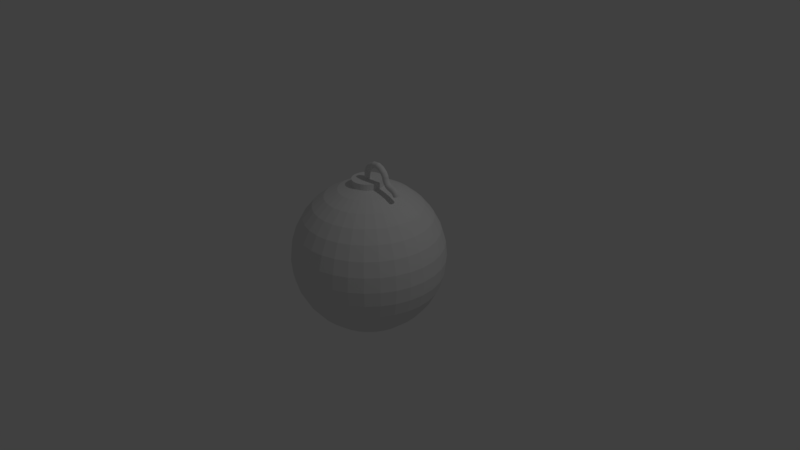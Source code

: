 # Source: bomba.blend  (saved by Blender 2.79.0; exported with 4.5.12 LTS)
import bpy
from mathutils import Matrix  # noqa: F401  (used for matrix-valued properties, if any)

bpy.ops.wm.read_factory_settings(use_empty=True)
scene = bpy.context.scene
scene.name = 'Scene'

# ---- collections
col_collection_1 = bpy.data.collections.new('Collection 1'); scene.collection.children.link(col_collection_1)

# ---- world
world_world = bpy.data.worlds.new('World'); scene.world = world_world
world_world.color = (0.05088, 0.05088, 0.05088)
world_world.use_sun_shadow = False
world_world.sun_shadow_jitter_overblur = 0.0
world_world.cycles.sampling_method = 'MANUAL'

# ---- cameras
cam_camera = bpy.data.cameras.new('Camera')
cam_camera.clip_end = 100.0
cam_camera.lens = 35.0
cam_camera.sensor_width = 32.0
cam_camera.sensor_height = 18.0
cam_camera.ortho_scale = 7.314
cam_camera.dof.focus_distance = 0.0
cam_camera.dof.aperture_fstop = 128.0

# ---- lights
light_lamp = bpy.data.lights.new('Lamp', 'POINT')
light_lamp.transmission_factor = 0.0
light_lamp.cutoff_distance = 30.0
light_lamp.energy = 100.0
light_lamp.shadow_buffer_clip_start = 1.001
light_lamp.shadow_soft_size = 0.1
light_lamp.shadow_maximum_resolution = 0.006
light_lamp.use_absolute_resolution = True

# ---- meshes
me_cylinder_001 = bpy.data.meshes.new('Cylinder.001')
me_cylinder_001.from_pydata([(0.0, 0.15, -0.79), (-3.584e-07, 0.15, 0.79), (0.02926, 0.1471, -0.79), (0.02775, 0.1471, 0.7875), (0.0574, 0.1386, -0.79), (0.05444, 0.1386, 0.7851), (0.08334, 0.1247, -0.79), (0.07903, 0.1247, 0.7829), (0.1061, 0.1061, -0.79), (0.1006, 0.1061, 0.781), (0.1247, 0.08334, -0.79), (0.1183, 0.08334, 0.7794), (0.1386, 0.0574, -0.79), (0.1314, 0.0574, 0.7782), (0.1471, 0.02926, -0.79), (0.1395, 0.02926, 0.7775), (0.15, 1.132e-08, -0.79), (0.1423, 1.764e-08, 0.7772), (0.1471, -0.02926, -0.79), (0.1395, -0.02926, 0.7775), (0.1386, -0.0574, -0.79), (0.1314, -0.0574, 0.7782), (0.1247, -0.08334, -0.79), (0.1183, -0.08334, 0.7794), (0.1061, -0.1061, -0.79), (0.1006, -0.1061, 0.781), (0.08334, -0.1247, -0.79), (0.07903, -0.1247, 0.7829), (0.0574, -0.1386, -0.79), (0.05444, -0.1386, 0.7851), (0.02926, -0.1471, -0.79), (0.02775, -0.1471, 0.7875), (-4.888e-08, -0.15, -0.79), (-3.918e-07, -0.15, 0.79), (-0.02926, -0.1471, -0.79), (-0.02775, -0.1471, 0.7925), (-0.0574, -0.1386, -0.79), (-0.05444, -0.1386, 0.7949), (-0.08334, -0.1247, -0.79), (-0.07903, -0.1247, 0.7971), (-0.1061, -0.1061, -0.79), (-0.1006, -0.1061, 0.799), (-0.1247, -0.08334, -0.79), (-0.1183, -0.08334, 0.8006), (-0.1386, -0.0574, -0.79), (-0.1314, -0.0574, 0.8018), (-0.1471, -0.02926, -0.79), (-0.1395, -0.02926, 0.8025), (-0.15, 1.448e-07, -0.79), (-0.1423, 1.385e-07, 0.8028), (-0.1471, 0.02926, -0.79), (-0.1395, 0.02926, 0.8025), (-0.1386, 0.0574, -0.79), (-0.1314, 0.0574, 0.8018), (-0.1247, 0.08334, -0.79), (-0.1183, 0.08334, 0.8006), (-0.1061, 0.1061, -0.79), (-0.1006, 0.1061, 0.799), (-0.08334, 0.1247, -0.79), (-0.07903, 0.1247, 0.7971), (-0.0574, 0.1386, -0.79), (-0.05444, 0.1386, 0.7949), (-0.02926, 0.1471, -0.79), (-0.02775, 0.1471, 0.7925), (0.07529, 0.1471, 0.827), (0.05206, 0.15, 0.8317), (0.09763, 0.1386, 0.8224), (0.1182, 0.1247, 0.8181), (0.1363, 0.1061, 0.8144), (0.1511, 0.08334, 0.8114), (0.1621, 0.0574, 0.8091), (0.1689, 0.02926, 0.8077), (0.1711, 2.423e-08, 0.8073), (0.1689, -0.02926, 0.8077), (0.1621, -0.0574, 0.8091), (0.1511, -0.08334, 0.8114), (0.1363, -0.1061, 0.8144), (0.1182, -0.1247, 0.8181), (0.09763, -0.1386, 0.8224), (0.07529, -0.1471, 0.827), (0.05206, -0.15, 0.8317), (0.02882, -0.1471, 0.8365), (0.006485, -0.1386, 0.8411), (-0.0141, -0.1247, 0.8453), (-0.03215, -0.1061, 0.849), (-0.04696, -0.08334, 0.8521), (-0.05796, -0.0574, 0.8543), (-0.06474, -0.02926, 0.8557), (-0.06703, 1.335e-07, 0.8562), (-0.06474, 0.02926, 0.8557), (-0.05796, 0.0574, 0.8543), (-0.04696, 0.08334, 0.8521), (-0.03215, 0.1061, 0.849), (-0.0141, 0.1247, 0.8453), (0.006485, 0.1386, 0.8411), (0.02882, 0.1471, 0.8365), (0.2056, 0.1471, 0.8737), (0.1918, 0.15, 0.8806), (0.2188, 0.1386, 0.8671), (0.2311, 0.1247, 0.8609), (0.2418, 0.1061, 0.8556), (0.2506, 0.08334, 0.8512), (0.2571, 0.0574, 0.8479), (0.2611, 0.02926, 0.8459), (0.2625, 2.98e-08, 0.8452), (0.2611, -0.02926, 0.8459), (0.2571, -0.0574, 0.8479), (0.2506, -0.08334, 0.8512), (0.2418, -0.1061, 0.8556), (0.2311, -0.1247, 0.8609), (0.2188, -0.1386, 0.8671), (0.2056, -0.1471, 0.8737), (0.1918, -0.15, 0.8806), (0.178, -0.1471, 0.8876), (0.1647, -0.1386, 0.8942), (0.1525, -0.1247, 0.9004), (0.1418, -0.1061, 0.9057), (0.133, -0.08334, 0.9101), (0.1265, -0.0574, 0.9134), (0.1224, -0.02926, 0.9154), (0.1211, 1.282e-07, 0.9161), (0.1224, 0.02926, 0.9154), (0.1265, 0.0574, 0.9134), (0.133, 0.08334, 0.9101), (0.1418, 0.1061, 0.9057), (0.1525, 0.1247, 0.9004), (0.1647, 0.1386, 0.8942), (0.178, 0.1471, 0.8876), (0.4499, 0.1471, 0.9094), (0.4467, 0.15, 0.9172), (0.453, 0.1386, 0.9019), (0.4559, 0.1247, 0.895), (0.4584, 0.1061, 0.8889), (0.4604, 0.08334, 0.8839), (0.462, 0.0574, 0.8802), (0.4629, 0.02926, 0.878), (0.4632, 3.227e-08, 0.8772), (0.4629, -0.02926, 0.878), (0.462, -0.0574, 0.8802), (0.4604, -0.08334, 0.8839), (0.4584, -0.1061, 0.8889), (0.4559, -0.1247, 0.895), (0.453, -0.1386, 0.9019), (0.4499, -0.1471, 0.9094), (0.4467, -0.15, 0.9172), (0.4435, -0.1471, 0.925), (0.4404, -0.1386, 0.9325), (0.4376, -0.1247, 0.9394), (0.4351, -0.1061, 0.9454), (0.433, -0.08334, 0.9504), (0.4315, -0.0574, 0.9541), (0.4306, -0.02926, 0.9564), (0.4303, 1.262e-07, 0.9572), (0.4306, 0.02926, 0.9564), (0.4315, 0.0574, 0.9541), (0.433, 0.08334, 0.9504), (0.4351, 0.1061, 0.9454), (0.4376, 0.1247, 0.9394), (0.4404, 0.1386, 0.9325), (0.4435, 0.1471, 0.925), (0.6836, 0.1471, 0.9171), (0.6933, 0.15, 0.9245), (0.6744, 0.1386, 0.91), (0.6658, 0.1247, 0.9034), (0.6584, 0.1061, 0.8976), (0.6522, 0.08334, 0.8929), (0.6477, 0.0574, 0.8894), (0.6448, 0.02926, 0.8872), (0.6439, 3.128e-08, 0.8865), (0.6448, -0.02926, 0.8872), (0.6477, -0.0574, 0.8894), (0.6522, -0.08334, 0.8929), (0.6584, -0.1061, 0.8976), (0.6658, -0.1247, 0.9034), (0.6744, -0.1386, 0.91), (0.6836, -0.1471, 0.9171), (0.6933, -0.15, 0.9245), (0.7029, -0.1471, 0.9319), (0.7122, -0.1386, 0.939), (0.7207, -0.1247, 0.9456), (0.7282, -0.1061, 0.9513), (0.7343, -0.08334, 0.9561), (0.7389, -0.0574, 0.9596), (0.7417, -0.02926, 0.9617), (0.7427, 1.272e-07, 0.9625), (0.7417, 0.02926, 0.9617), (0.7389, 0.0574, 0.9596), (0.7343, 0.08334, 0.9561), (0.7282, 0.1061, 0.9513), (0.7207, 0.1247, 0.9456), (0.7122, 0.1386, 0.939), (0.7029, 0.1471, 0.9319), (0.8751, 0.1471, 0.8996), (0.8934, 0.15, 0.9058), (0.8576, 0.1386, 0.8938), (0.8414, 0.1247, 0.8883), (0.8272, 0.1061, 0.8836), (0.8155, 0.08334, 0.8797), (0.8069, 0.0574, 0.8768), (0.8015, 0.02926, 0.875), (0.7997, 2.793e-08, 0.8744), (0.8015, -0.02926, 0.875), (0.8069, -0.0574, 0.8768), (0.8155, -0.08334, 0.8797), (0.8272, -0.1061, 0.8836), (0.8414, -0.1247, 0.8883), (0.8576, -0.1386, 0.8938), (0.8751, -0.1471, 0.8996), (0.8934, -0.15, 0.9058), (0.9117, -0.1471, 0.9119), (0.9293, -0.1386, 0.9178), (0.9455, -0.1247, 0.9232), (0.9597, -0.1061, 0.928), (0.9713, -0.08334, 0.9319), (0.98, -0.0574, 0.9348), (0.9853, -0.02926, 0.9366), (0.9871, 1.303e-07, 0.9372), (0.9853, 0.02926, 0.9366), (0.98, 0.0574, 0.9348), (0.9713, 0.08334, 0.9319), (0.9597, 0.1061, 0.928), (0.9455, 0.1247, 0.9232), (0.9293, 0.1386, 0.9178), (0.9117, 0.1471, 0.9119), (1.063, 0.1471, 0.86), (1.088, 0.15, 0.8641), (1.039, 0.1386, 0.856), (1.017, 0.1247, 0.8524), (0.9976, 0.1061, 0.8492), (0.9817, 0.08334, 0.8465), (0.9699, 0.0574, 0.8446), (0.9626, 0.02926, 0.8434), (0.9602, 2.301e-08, 0.843), (0.9626, -0.02926, 0.8434), (0.9699, -0.0574, 0.8446), (0.9817, -0.08334, 0.8465), (0.9976, -0.1061, 0.8492), (1.017, -0.1247, 0.8524), (1.039, -0.1386, 0.856), (1.063, -0.1471, 0.86), (1.088, -0.15, 0.8641), (1.113, -0.1471, 0.8682), (1.137, -0.1386, 0.8722), (1.159, -0.1247, 0.8758), (1.178, -0.1061, 0.879), (1.194, -0.08334, 0.8816), (1.206, -0.0574, 0.8836), (1.213, -0.02926, 0.8848), (1.216, 1.356e-07, 0.8852), (1.213, 0.02926, 0.8848), (1.206, 0.0574, 0.8836), (1.194, 0.08334, 0.8816), (1.178, 0.1061, 0.879), (1.159, 0.1247, 0.8758), (1.137, 0.1386, 0.8722), (1.113, 0.1471, 0.8682), (1.15, 0.1471, 0.8227), (1.179, 0.15, 0.8246), (1.123, 0.1386, 0.8208), (1.098, 0.1247, 0.8192), (1.076, 0.1061, 0.8177), (1.058, 0.08334, 0.8165), (1.044, 0.0574, 0.8156), (1.036, 0.02926, 0.815), (1.033, 1.745e-08, 0.8148), (1.036, -0.02926, 0.815), (1.044, -0.0574, 0.8156), (1.058, -0.08334, 0.8165), (1.076, -0.1061, 0.8177), (1.098, -0.1247, 0.8192), (1.123, -0.1386, 0.8208), (1.15, -0.1471, 0.8227), (1.179, -0.15, 0.8246), (1.207, -0.1471, 0.8265), (1.234, -0.1386, 0.8283), (1.26, -0.1247, 0.83), (1.282, -0.1061, 0.8315), (1.3, -0.08334, 0.8327), (1.313, -0.0574, 0.8336), (1.321, -0.02926, 0.8342), (1.324, 1.413e-07, 0.8344), (1.321, 0.02926, 0.8342), (1.313, 0.0574, 0.8336), (1.3, 0.08334, 0.8327), (1.282, 0.1061, 0.8315), (1.26, 0.1247, 0.83), (1.234, 0.1386, 0.8283), (1.207, 0.1471, 0.8265), (1.186, 0.1471, 0.7848), (1.213, 0.15, 0.7881), (1.161, 0.1386, 0.7816), (1.137, 0.1247, 0.7787), (1.117, 0.1061, 0.7761), (1.1, 0.08334, 0.774), (1.087, 0.0574, 0.7724), (1.079, 0.02926, 0.7715), (1.077, 2.132e-08, 0.7712), (1.079, -0.02926, 0.7715), (1.087, -0.0574, 0.7724), (1.1, -0.08334, 0.774), (1.117, -0.1061, 0.7761), (1.137, -0.1247, 0.7787), (1.161, -0.1386, 0.7816), (1.186, -0.1471, 0.7848), (1.213, -0.15, 0.7881), (1.239, -0.1471, 0.7914), (1.265, -0.1386, 0.7946), (1.288, -0.1247, 0.7975), (1.309, -0.1061, 0.8001), (1.326, -0.08334, 0.8022), (1.338, -0.0574, 0.8038), (1.346, -0.02926, 0.8048), (1.349, 1.38e-07, 0.8051), (1.346, 0.02926, 0.8048), (1.338, 0.0574, 0.8038), (1.326, 0.08334, 0.8022), (1.309, 0.1061, 0.8001), (1.288, 0.1247, 0.7975), (1.265, 0.1386, 0.7946), (1.239, 0.1471, 0.7914), (1.246, 0.1471, 0.7505), (1.27, 0.15, 0.7551), (1.224, 0.1386, 0.746), (1.203, 0.1247, 0.7419), (1.184, 0.1061, 0.7383), (1.169, 0.08334, 0.7354), (1.158, 0.0574, 0.7332), (1.151, 0.02926, 0.7318), (1.149, 2.473e-08, 0.7314), (1.151, -0.02926, 0.7318), (1.158, -0.0574, 0.7332), (1.169, -0.08334, 0.7354), (1.184, -0.1061, 0.7383), (1.203, -0.1247, 0.7419), (1.224, -0.1386, 0.746), (1.246, -0.1471, 0.7505), (1.27, -0.15, 0.7551), (1.294, -0.1471, 0.7597), (1.316, -0.1386, 0.7642), (1.337, -0.1247, 0.7683), (1.356, -0.1061, 0.7719), (1.371, -0.08334, 0.7748), (1.382, -0.0574, 0.777), (1.389, -0.02926, 0.7784), (1.391, 1.348e-07, 0.7788), (1.389, 0.02926, 0.7784), (1.382, 0.0574, 0.777), (1.371, 0.08334, 0.7748), (1.356, 0.1061, 0.7719), (1.337, 0.1247, 0.7683), (1.316, 0.1386, 0.7642), (1.294, 0.1471, 0.7597), (1.325, 0.1471, 0.7222), (1.343, 0.15, 0.7282), (1.307, 0.1386, 0.7164), (1.29, 0.1247, 0.7111), (1.275, 0.1061, 0.7064), (1.263, 0.08334, 0.7026), (1.254, 0.0574, 0.6997), (1.249, 0.02926, 0.698), (1.247, 2.853e-08, 0.6974), (1.249, -0.02926, 0.698), (1.254, -0.0574, 0.6997), (1.263, -0.08334, 0.7026), (1.275, -0.1061, 0.7064), (1.29, -0.1247, 0.7111), (1.307, -0.1386, 0.7164), (1.325, -0.1471, 0.7222), (1.343, -0.15, 0.7282), (1.362, -0.1471, 0.7342), (1.38, -0.1386, 0.74), (1.397, -0.1247, 0.7453), (1.412, -0.1061, 0.75), (1.423, -0.08334, 0.7538), (1.432, -0.0574, 0.7567), (1.438, -0.02926, 0.7584), (1.44, 1.315e-07, 0.759), (1.438, 0.02926, 0.7584), (1.432, 0.0574, 0.7567), (1.423, 0.08334, 0.7538), (1.412, 0.1061, 0.75), (1.397, 0.1247, 0.7453), (1.38, 0.1386, 0.74), (1.362, 0.1471, 0.7342), (1.423, 0.1471, 0.7007), (1.433, 0.15, 0.708), (1.412, 0.1386, 0.6937), (1.402, 0.1247, 0.6873), (1.394, 0.1061, 0.6816), (1.387, 0.08334, 0.677), (1.382, 0.0574, 0.6735), (1.379, 0.02926, 0.6714), (1.377, 3.184e-08, 0.6707), (1.379, -0.02926, 0.6714), (1.382, -0.0574, 0.6735), (1.387, -0.08334, 0.677), (1.394, -0.1061, 0.6816), (1.402, -0.1247, 0.6873), (1.412, -0.1386, 0.6937), (1.423, -0.1471, 0.7007), (1.433, -0.15, 0.708), (1.444, -0.1471, 0.7153), (1.455, -0.1386, 0.7223), (1.465, -0.1247, 0.7287), (1.473, -0.1061, 0.7344), (1.48, -0.08334, 0.739), (1.485, -0.0574, 0.7425), (1.488, -0.02926, 0.7446), (1.489, 1.284e-07, 0.7453), (1.488, 0.02926, 0.7446), (1.485, 0.0574, 0.7425), (1.48, 0.08334, 0.739), (1.473, 0.1061, 0.7344), (1.465, 0.1247, 0.7287), (1.455, 0.1386, 0.7223), (1.444, 0.1471, 0.7153), (1.575, 0.1471, 0.6843), (1.583, 0.15, 0.6919), (1.569, 0.1386, 0.677), (1.562, 0.1247, 0.6702), (1.556, 0.1061, 0.6643), (1.552, 0.08334, 0.6595), (1.548, 0.0574, 0.6559), (1.546, 0.02926, 0.6537), (1.545, 3.248e-08, 0.6529), (1.546, -0.02926, 0.6537), (1.548, -0.0574, 0.6559), (1.552, -0.08334, 0.6595), (1.556, -0.1061, 0.6643), (1.562, -0.1247, 0.6702), (1.569, -0.1386, 0.677), (1.575, -0.1471, 0.6843), (1.583, -0.15, 0.6919), (1.59, -0.1471, 0.6995), (1.597, -0.1386, 0.7068), (1.603, -0.1247, 0.7135), (1.609, -0.1061, 0.7194), (1.614, -0.08334, 0.7243), (1.617, -0.0574, 0.7279), (1.619, -0.02926, 0.7301), (1.62, 1.274e-07, 0.7308), (1.619, 0.02926, 0.7301), (1.617, 0.0574, 0.7279), (1.614, 0.08334, 0.7243), (1.609, 0.1061, 0.7194), (1.603, 0.1247, 0.7135), (1.597, 0.1386, 0.7068), (1.59, 0.1471, 0.6995), (1.702, 0.1471, 0.6762), (1.719, 0.15, 0.6825), (1.685, 0.1386, 0.67), (1.67, 0.1247, 0.6644), (1.657, 0.1061, 0.6595), (1.646, 0.08334, 0.6554), (1.638, 0.0574, 0.6524), (1.633, 0.02926, 0.6506), (1.631, 2.931e-08, 0.6499), (1.633, -0.02926, 0.6506), (1.638, -0.0574, 0.6524), (1.646, -0.08334, 0.6554), (1.657, -0.1061, 0.6595), (1.67, -0.1247, 0.6644), (1.685, -0.1386, 0.67), (1.702, -0.1471, 0.6762), (1.719, -0.15, 0.6825), (1.736, -0.1471, 0.6889), (1.753, -0.1386, 0.695), (1.768, -0.1247, 0.7006), (1.781, -0.1061, 0.7055), (1.792, -0.08334, 0.7096), (1.8, -0.0574, 0.7126), (1.805, -0.02926, 0.7145), (1.807, 1.306e-07, 0.7151), (1.805, 0.02926, 0.7145), (1.8, 0.0574, 0.7126), (1.792, 0.08334, 0.7096), (1.781, 0.1061, 0.7055), (1.768, 0.1247, 0.7006), (1.753, 0.1386, 0.695), (1.736, 0.1471, 0.6889), (1.811, 0.1471, 0.6553), (1.835, 0.15, 0.66), (1.789, 0.1386, 0.6509), (1.768, 0.1247, 0.6467), (1.75, 0.1061, 0.6431), (1.735, 0.08334, 0.6402), (1.723, 0.0574, 0.638), (1.716, 0.02926, 0.6366), (1.714, 2.541e-08, 0.6362), (1.716, -0.02926, 0.6366), (1.723, -0.0574, 0.638), (1.735, -0.08334, 0.6402), (1.75, -0.1061, 0.6431), (1.768, -0.1247, 0.6467), (1.789, -0.1386, 0.6509), (1.811, -0.1471, 0.6553), (1.835, -0.15, 0.66), (1.859, -0.1471, 0.6646), (1.881, -0.1386, 0.6691), (1.902, -0.1247, 0.6732), (1.921, -0.1061, 0.6768), (1.936, -0.08334, 0.6798), (1.947, -0.0574, 0.682), (1.954, -0.02926, 0.6833), (1.956, 1.354e-07, 0.6838), (1.954, 0.02926, 0.6833), (1.947, 0.0574, 0.682), (1.936, 0.08334, 0.6798), (1.921, 0.1061, 0.6768), (1.902, 0.1247, 0.6732), (1.881, 0.1386, 0.6691), (1.859, 0.1471, 0.6646), (1.859, 0.1471, 0.6381), (1.886, 0.15, 0.6414), (1.834, 0.1386, 0.6349), (1.81, 0.1247, 0.6319), (1.79, 0.1061, 0.6293), (1.773, 0.08334, 0.6272), (1.76, 0.0574, 0.6256), (1.753, 0.02926, 0.6246), (1.75, 2.196e-08, 0.6243), (1.753, -0.02926, 0.6246), (1.76, -0.0574, 0.6256), (1.773, -0.08334, 0.6272), (1.79, -0.1061, 0.6293), (1.81, -0.1247, 0.6319), (1.834, -0.1386, 0.6349), (1.859, -0.1471, 0.6381), (1.886, -0.15, 0.6414), (1.912, -0.1471, 0.6447), (1.938, -0.1386, 0.648), (1.961, -0.1247, 0.6509), (1.982, -0.1061, 0.6535), (1.999, -0.08334, 0.6556), (2.011, -0.0574, 0.6572), (2.019, -0.02926, 0.6582), (2.022, 1.385e-07, 0.6585), (2.019, 0.02926, 0.6582), (2.011, 0.0574, 0.6572), (1.999, 0.08334, 0.6556), (1.982, 0.1061, 0.6535), (1.961, 0.1247, 0.6509), (1.938, 0.1386, 0.648), (1.912, 0.1471, 0.6447), (1.89, 0.1471, 0.6211), (1.919, 0.15, 0.6227), (1.862, 0.1386, 0.6196), (1.837, 0.1247, 0.6183), (1.815, 0.1061, 0.6171), (1.796, 0.08334, 0.6161), (1.783, 0.0574, 0.6154), (1.774, 0.02926, 0.6149), (1.772, 1.78e-08, 0.6148), (1.774, -0.02926, 0.6149), (1.783, -0.0574, 0.6154), (1.796, -0.08334, 0.6161), (1.815, -0.1061, 0.6171), (1.837, -0.1247, 0.6183), (1.862, -0.1386, 0.6196), (1.89, -0.1471, 0.6211), (1.919, -0.15, 0.6227), (1.947, -0.1471, 0.6242), (1.975, -0.1386, 0.6257), (2.0, -0.1247, 0.6271), (2.023, -0.1061, 0.6283), (2.041, -0.08334, 0.6293), (2.055, -0.0574, 0.63), (2.063, -0.02926, 0.6304), (2.066, 1.435e-07, 0.6306), (2.063, 0.02926, 0.6304), (2.055, 0.0574, 0.63), (2.041, 0.08334, 0.6293), (2.023, 0.1061, 0.6283), (2.0, 0.1247, 0.6271), (1.975, 0.1386, 0.6257), (1.947, 0.1471, 0.6242)], [], [(0, 1, 3, 2), (2, 3, 5, 4), (4, 5, 7, 6), (6, 7, 9, 8), (8, 9, 11, 10), (10, 11, 13, 12), (12, 13, 15, 14), (14, 15, 17, 16), (16, 17, 19, 18), (18, 19, 21, 20), (20, 21, 23, 22), (22, 23, 25, 24), (24, 25, 27, 26), (26, 27, 29, 28), (28, 29, 31, 30), (30, 31, 33, 32), (32, 33, 35, 34), (34, 35, 37, 36), (36, 37, 39, 38), (38, 39, 41, 40), (40, 41, 43, 42), (42, 43, 45, 44), (44, 45, 47, 46), (46, 47, 49, 48), (48, 49, 51, 50), (50, 51, 53, 52), (52, 53, 55, 54), (54, 55, 57, 56), (56, 57, 59, 58), (58, 59, 61, 60), (55, 53, 90, 91), (60, 61, 63, 62), (62, 63, 1, 0), (0, 2, 4, 6, 8, 10, 12, 14, 16, 18, 20, 22, 24, 26, 28, 30, 32, 34, 36, 38, 40, 42, 44, 46, 48, 50, 52, 54, 56, 58, 60, 62), (76, 75, 107, 108), (11, 9, 68, 69), (29, 27, 77, 78), (47, 45, 86, 87), (3, 1, 65, 64), (1, 63, 95, 65), (21, 19, 73, 74), (39, 37, 82, 83), (57, 55, 91, 92), (13, 11, 69, 70), (31, 29, 78, 79), (49, 47, 87, 88), (5, 3, 64, 66), (23, 21, 74, 75), (41, 39, 83, 84), (59, 57, 92, 93), (15, 13, 70, 71), (33, 31, 79, 80), (51, 49, 88, 89), (7, 5, 66, 67), (25, 23, 75, 76), (43, 41, 84, 85), (61, 59, 93, 94), (17, 15, 71, 72), (35, 33, 80, 81), (53, 51, 89, 90), (9, 7, 67, 68), (27, 25, 76, 77), (45, 43, 85, 86), (63, 61, 94, 95), (19, 17, 72, 73), (37, 35, 81, 82), (111, 110, 142, 143), (90, 89, 121, 122), (77, 76, 108, 109), (91, 90, 122, 123), (78, 77, 109, 110), (64, 65, 97, 96), (92, 91, 123, 124), (79, 78, 110, 111), (66, 64, 96, 98), (93, 92, 124, 125), (80, 79, 111, 112), (67, 66, 98, 99), (94, 93, 125, 126), (81, 80, 112, 113), (68, 67, 99, 100), (95, 94, 126, 127), (82, 81, 113, 114), (69, 68, 100, 101), (65, 95, 127, 97), (83, 82, 114, 115), (70, 69, 101, 102), (84, 83, 115, 116), (71, 70, 102, 103), (85, 84, 116, 117), (72, 71, 103, 104), (86, 85, 117, 118), (73, 72, 104, 105), (87, 86, 118, 119), (74, 73, 105, 106), (88, 87, 119, 120), (75, 74, 106, 107), (89, 88, 120, 121), (146, 145, 177, 178), (98, 96, 128, 130), (125, 124, 156, 157), (112, 111, 143, 144), (99, 98, 130, 131), (126, 125, 157, 158), (113, 112, 144, 145), (100, 99, 131, 132), (127, 126, 158, 159), (114, 113, 145, 146), (101, 100, 132, 133), (97, 127, 159, 129), (115, 114, 146, 147), (102, 101, 133, 134), (116, 115, 147, 148), (103, 102, 134, 135), (117, 116, 148, 149), (104, 103, 135, 136), (118, 117, 149, 150), (105, 104, 136, 137), (119, 118, 150, 151), (106, 105, 137, 138), (120, 119, 151, 152), (107, 106, 138, 139), (121, 120, 152, 153), (108, 107, 139, 140), (122, 121, 153, 154), (109, 108, 140, 141), (123, 122, 154, 155), (110, 109, 141, 142), (96, 97, 129, 128), (124, 123, 155, 156), (181, 180, 212, 213), (133, 132, 164, 165), (129, 159, 191, 161), (147, 146, 178, 179), (134, 133, 165, 166), (148, 147, 179, 180), (135, 134, 166, 167), (149, 148, 180, 181), (136, 135, 167, 168), (150, 149, 181, 182), (137, 136, 168, 169), (151, 150, 182, 183), (138, 137, 169, 170), (152, 151, 183, 184), (139, 138, 170, 171), (153, 152, 184, 185), (140, 139, 171, 172), (154, 153, 185, 186), (141, 140, 172, 173), (155, 154, 186, 187), (142, 141, 173, 174), (128, 129, 161, 160), (156, 155, 187, 188), (143, 142, 174, 175), (130, 128, 160, 162), (157, 156, 188, 189), (144, 143, 175, 176), (131, 130, 162, 163), (158, 157, 189, 190), (145, 144, 176, 177), (132, 131, 163, 164), (159, 158, 190, 191), (216, 215, 247, 248), (168, 167, 199, 200), (182, 181, 213, 214), (169, 168, 200, 201), (183, 182, 214, 215), (170, 169, 201, 202), (184, 183, 215, 216), (171, 170, 202, 203), (185, 184, 216, 217), (172, 171, 203, 204), (186, 185, 217, 218), (173, 172, 204, 205), (187, 186, 218, 219), (174, 173, 205, 206), (160, 161, 193, 192), (188, 187, 219, 220), (175, 174, 206, 207), (162, 160, 192, 194), (189, 188, 220, 221), (176, 175, 207, 208), (163, 162, 194, 195), (190, 189, 221, 222), (177, 176, 208, 209), (164, 163, 195, 196), (191, 190, 222, 223), (178, 177, 209, 210), (165, 164, 196, 197), (161, 191, 223, 193), (179, 178, 210, 211), (166, 165, 197, 198), (180, 179, 211, 212), (167, 166, 198, 199), (251, 250, 282, 283), (203, 202, 234, 235), (217, 216, 248, 249), (204, 203, 235, 236), (218, 217, 249, 250), (205, 204, 236, 237), (219, 218, 250, 251), (206, 205, 237, 238), (192, 193, 225, 224), (220, 219, 251, 252), (207, 206, 238, 239), (194, 192, 224, 226), (221, 220, 252, 253), (208, 207, 239, 240), (195, 194, 226, 227), (222, 221, 253, 254), (209, 208, 240, 241), (196, 195, 227, 228), (223, 222, 254, 255), (210, 209, 241, 242), (197, 196, 228, 229), (193, 223, 255, 225), (211, 210, 242, 243), (198, 197, 229, 230), (212, 211, 243, 244), (199, 198, 230, 231), (213, 212, 244, 245), (200, 199, 231, 232), (214, 213, 245, 246), (201, 200, 232, 233), (215, 214, 246, 247), (202, 201, 233, 234), (259, 258, 290, 291), (238, 237, 269, 270), (224, 225, 257, 256), (252, 251, 283, 284), (239, 238, 270, 271), (226, 224, 256, 258), (253, 252, 284, 285), (240, 239, 271, 272), (227, 226, 258, 259), (254, 253, 285, 286), (241, 240, 272, 273), (228, 227, 259, 260), (255, 254, 286, 287), (242, 241, 273, 274), (229, 228, 260, 261), (225, 255, 287, 257), (243, 242, 274, 275), (230, 229, 261, 262), (244, 243, 275, 276), (231, 230, 262, 263), (245, 244, 276, 277), (232, 231, 263, 264), (246, 245, 277, 278), (233, 232, 264, 265), (247, 246, 278, 279), (234, 233, 265, 266), (248, 247, 279, 280), (235, 234, 266, 267), (249, 248, 280, 281), (236, 235, 267, 268), (250, 249, 281, 282), (237, 236, 268, 269), (294, 293, 325, 326), (286, 285, 317, 318), (273, 272, 304, 305), (260, 259, 291, 292), (287, 286, 318, 319), (274, 273, 305, 306), (261, 260, 292, 293), (257, 287, 319, 289), (275, 274, 306, 307), (262, 261, 293, 294), (276, 275, 307, 308), (263, 262, 294, 295), (277, 276, 308, 309), (264, 263, 295, 296), (278, 277, 309, 310), (265, 264, 296, 297), (279, 278, 310, 311), (266, 265, 297, 298), (280, 279, 311, 312), (267, 266, 298, 299), (281, 280, 312, 313), (268, 267, 299, 300), (282, 281, 313, 314), (269, 268, 300, 301), (283, 282, 314, 315), (270, 269, 301, 302), (256, 257, 289, 288), (284, 283, 315, 316), (271, 270, 302, 303), (258, 256, 288, 290), (285, 284, 316, 317), (272, 271, 303, 304), (329, 328, 360, 361), (308, 307, 339, 340), (295, 294, 326, 327), (309, 308, 340, 341), (296, 295, 327, 328), (310, 309, 341, 342), (297, 296, 328, 329), (311, 310, 342, 343), (298, 297, 329, 330), (312, 311, 343, 344), (299, 298, 330, 331), (313, 312, 344, 345), (300, 299, 331, 332), (314, 313, 345, 346), (301, 300, 332, 333), (315, 314, 346, 347), (302, 301, 333, 334), (288, 289, 321, 320), (316, 315, 347, 348), (303, 302, 334, 335), (290, 288, 320, 322), (317, 316, 348, 349), (304, 303, 335, 336), (291, 290, 322, 323), (318, 317, 349, 350), (305, 304, 336, 337), (292, 291, 323, 324), (319, 318, 350, 351), (306, 305, 337, 338), (293, 292, 324, 325), (289, 319, 351, 321), (307, 306, 338, 339), (364, 363, 395, 396), (343, 342, 374, 375), (330, 329, 361, 362), (344, 343, 375, 376), (331, 330, 362, 363), (345, 344, 376, 377), (332, 331, 363, 364), (346, 345, 377, 378), (333, 332, 364, 365), (347, 346, 378, 379), (334, 333, 365, 366), (320, 321, 353, 352), (348, 347, 379, 380), (335, 334, 366, 367), (322, 320, 352, 354), (349, 348, 380, 381), (336, 335, 367, 368), (323, 322, 354, 355), (350, 349, 381, 382), (337, 336, 368, 369), (324, 323, 355, 356), (351, 350, 382, 383), (338, 337, 369, 370), (325, 324, 356, 357), (321, 351, 383, 353), (339, 338, 370, 371), (326, 325, 357, 358), (340, 339, 371, 372), (327, 326, 358, 359), (341, 340, 372, 373), (328, 327, 359, 360), (342, 341, 373, 374), (399, 398, 430, 431), (378, 377, 409, 410), (365, 364, 396, 397), (379, 378, 410, 411), (366, 365, 397, 398), (352, 353, 385, 384), (380, 379, 411, 412), (367, 366, 398, 399), (354, 352, 384, 386), (381, 380, 412, 413), (368, 367, 399, 400), (355, 354, 386, 387), (382, 381, 413, 414), (369, 368, 400, 401), (356, 355, 387, 388), (383, 382, 414, 415), (370, 369, 401, 402), (357, 356, 388, 389), (353, 383, 415, 385), (371, 370, 402, 403), (358, 357, 389, 390), (372, 371, 403, 404), (359, 358, 390, 391), (373, 372, 404, 405), (360, 359, 391, 392), (374, 373, 405, 406), (361, 360, 392, 393), (375, 374, 406, 407), (362, 361, 393, 394), (376, 375, 407, 408), (363, 362, 394, 395), (377, 376, 408, 409), (434, 433, 465, 466), (386, 384, 416, 418), (413, 412, 444, 445), (400, 399, 431, 432), (387, 386, 418, 419), (414, 413, 445, 446), (401, 400, 432, 433), (388, 387, 419, 420), (415, 414, 446, 447), (402, 401, 433, 434), (389, 388, 420, 421), (385, 415, 447, 417), (403, 402, 434, 435), (390, 389, 421, 422), (404, 403, 435, 436), (391, 390, 422, 423), (405, 404, 436, 437), (392, 391, 423, 424), (406, 405, 437, 438), (393, 392, 424, 425), (407, 406, 438, 439), (394, 393, 425, 426), (408, 407, 439, 440), (395, 394, 426, 427), (409, 408, 440, 441), (396, 395, 427, 428), (410, 409, 441, 442), (397, 396, 428, 429), (411, 410, 442, 443), (398, 397, 429, 430), (384, 385, 417, 416), (412, 411, 443, 444), (472, 471, 503, 504), (421, 420, 452, 453), (417, 447, 479, 449), (435, 434, 466, 467), (422, 421, 453, 454), (436, 435, 467, 468), (423, 422, 454, 455), (437, 436, 468, 469), (424, 423, 455, 456), (438, 437, 469, 470), (425, 424, 456, 457), (439, 438, 470, 471), (426, 425, 457, 458), (440, 439, 471, 472), (427, 426, 458, 459), (441, 440, 472, 473), (428, 427, 459, 460), (442, 441, 473, 474), (429, 428, 460, 461), (443, 442, 474, 475), (430, 429, 461, 462), (416, 417, 449, 448), (444, 443, 475, 476), (431, 430, 462, 463), (418, 416, 448, 450), (445, 444, 476, 477), (432, 431, 463, 464), (419, 418, 450, 451), (446, 445, 477, 478), (433, 432, 464, 465), (420, 419, 451, 452), (447, 446, 478, 479), (507, 506, 538, 539), (459, 458, 490, 491), (473, 472, 504, 505), (460, 459, 491, 492), (474, 473, 505, 506), (461, 460, 492, 493), (475, 474, 506, 507), (462, 461, 493, 494), (448, 449, 481, 480), (476, 475, 507, 508), (463, 462, 494, 495), (450, 448, 480, 482), (477, 476, 508, 509), (464, 463, 495, 496), (451, 450, 482, 483), (478, 477, 509, 510), (465, 464, 496, 497), (452, 451, 483, 484), (479, 478, 510, 511), (466, 465, 497, 498), (453, 452, 484, 485), (449, 479, 511, 481), (467, 466, 498, 499), (454, 453, 485, 486), (468, 467, 499, 500), (455, 454, 486, 487), (469, 468, 500, 501), (456, 455, 487, 488), (470, 469, 501, 502), (457, 456, 488, 489), (471, 470, 502, 503), (458, 457, 489, 490), (515, 514, 546, 547), (494, 493, 525, 526), (480, 481, 513, 512), (508, 507, 539, 540), (495, 494, 526, 527), (482, 480, 512, 514), (509, 508, 540, 541), (496, 495, 527, 528), (483, 482, 514, 515), (510, 509, 541, 542), (497, 496, 528, 529), (484, 483, 515, 516), (511, 510, 542, 543), (498, 497, 529, 530), (485, 484, 516, 517), (481, 511, 543, 513), (499, 498, 530, 531), (486, 485, 517, 518), (500, 499, 531, 532), (487, 486, 518, 519), (501, 500, 532, 533), (488, 487, 519, 520), (502, 501, 533, 534), (489, 488, 520, 521), (503, 502, 534, 535), (490, 489, 521, 522), (504, 503, 535, 536), (491, 490, 522, 523), (505, 504, 536, 537), (492, 491, 523, 524), (506, 505, 537, 538), (493, 492, 524, 525), (544, 545, 575, 574, 573, 572, 571, 570, 569, 568, 567, 566, 565, 564, 563, 562, 561, 560, 559, 558, 557, 556, 555, 554, 553, 552, 551, 550, 549, 548, 547, 546), (542, 541, 573, 574), (529, 528, 560, 561), (516, 515, 547, 548), (543, 542, 574, 575), (530, 529, 561, 562), (517, 516, 548, 549), (513, 543, 575, 545), (531, 530, 562, 563), (518, 517, 549, 550), (532, 531, 563, 564), (519, 518, 550, 551), (533, 532, 564, 565), (520, 519, 551, 552), (534, 533, 565, 566), (521, 520, 552, 553), (535, 534, 566, 567), (522, 521, 553, 554), (536, 535, 567, 568), (523, 522, 554, 555), (537, 536, 568, 569), (524, 523, 555, 556), (538, 537, 569, 570), (525, 524, 556, 557), (539, 538, 570, 571), (526, 525, 557, 558), (512, 513, 545, 544), (540, 539, 571, 572), (527, 526, 558, 559), (514, 512, 544, 546), (541, 540, 572, 573), (528, 527, 559, 560)])
me_cylinder_001.use_remesh_preserve_volume = False
me_cylinder_001.use_remesh_preserve_attributes = False
me_cylinder_001.use_mirror_vertex_groups = False
me_cylinder_001.update()
me_cylinder = bpy.data.meshes.new('Cylinder')
me_cylinder.from_pydata([(0.0, 0.15, -0.79), (0.0, 0.15, 0.79), (0.02926, 0.1471, -0.79), (0.02926, 0.1471, 0.79), (0.0574, 0.1386, -0.79), (0.0574, 0.1386, 0.79), (0.08334, 0.1247, -0.79), (0.08334, 0.1247, 0.79), (0.1061, 0.1061, -0.79), (0.1061, 0.1061, 0.79), (0.1247, 0.08334, -0.79), (0.1247, 0.08334, 0.79), (0.1386, 0.0574, -0.79), (0.1386, 0.0574, 0.79), (0.1471, 0.02926, -0.79), (0.1471, 0.02926, 0.79), (0.15, 1.132e-08, -0.79), (0.15, 1.132e-08, 0.79), (0.1471, -0.02926, -0.79), (0.1471, -0.02926, 0.79), (0.1386, -0.0574, -0.79), (0.1386, -0.0574, 0.79), (0.1247, -0.08334, -0.79), (0.1247, -0.08334, 0.79), (0.1061, -0.1061, -0.79), (0.1061, -0.1061, 0.79), (0.08334, -0.1247, -0.79), (0.08334, -0.1247, 0.79), (0.0574, -0.1386, -0.79), (0.0574, -0.1386, 0.79), (0.02926, -0.1471, -0.79), (0.02926, -0.1471, 0.79), (-4.888e-08, -0.15, -0.79), (-4.888e-08, -0.15, 0.79), (-0.02926, -0.1471, -0.79), (-0.02926, -0.1471, 0.79), (-0.0574, -0.1386, -0.79), (-0.0574, -0.1386, 0.79), (-0.08334, -0.1247, -0.79), (-0.08334, -0.1247, 0.79), (-0.1061, -0.1061, -0.79), (-0.1061, -0.1061, 0.79), (-0.1247, -0.08334, -0.79), (-0.1247, -0.08334, 0.79), (-0.1386, -0.0574, -0.79), (-0.1386, -0.0574, 0.79), (-0.1471, -0.02926, -0.79), (-0.1471, -0.02926, 0.79), (-0.15, 1.448e-07, -0.79), (-0.15, 1.448e-07, 0.79), (-0.1471, 0.02926, -0.79), (-0.1471, 0.02926, 0.79), (-0.1386, 0.0574, -0.79), (-0.1386, 0.0574, 0.79), (-0.1247, 0.08334, -0.79), (-0.1247, 0.08334, 0.79), (-0.1061, 0.1061, -0.79), (-0.1061, 0.1061, 0.79), (-0.08334, 0.1247, -0.79), (-0.08334, 0.1247, 0.79), (-0.0574, 0.1386, -0.79), (-0.0574, 0.1386, 0.79), (-0.02926, 0.1471, -0.79), (-0.02926, 0.1471, 0.79), (0.0, -2.382e-07, -1.269), (0.02766, 0.1399, 0.7121), (0.05426, 0.2744, 0.6552), (0.07878, 0.3983, 0.5628), (0.1003, 0.5069, 0.4385), (0.1179, 0.5961, 0.2869), (0.131, 0.6624, 0.114), (0.1391, 0.7032, -0.07356), (0.1418, 0.7169, -0.2687), (0.1391, 0.7032, -0.4637), (0.131, 0.6624, -0.6513), (0.1179, 0.5961, -0.8242), (0.1003, 0.5069, -0.9758), (0.07878, 0.3983, -1.1), (0.05426, 0.2744, -1.193), (0.02766, 0.1399, -1.249), (0.05426, 0.1318, 0.7121), (0.1064, 0.2584, 0.6552), (0.1545, 0.3752, 0.5628), (0.1967, 0.4775, 0.4385), (0.2313, 0.5615, 0.2869), (0.257, 0.6239, 0.114), (0.2728, 0.6624, -0.07356), (0.2781, 0.6753, -0.2687), (0.2728, 0.6624, -0.4637), (0.257, 0.6239, -0.6513), (0.2313, 0.5615, -0.8242), (0.1967, 0.4775, -0.9758), (0.1545, 0.3752, -1.1), (0.1064, 0.2584, -1.193), (0.05426, 0.1318, -1.249), (0.07878, 0.1186, 0.7121), (0.1545, 0.2326, 0.6552), (0.2243, 0.3377, 0.5628), (0.2855, 0.4298, 0.4385), (0.3358, 0.5054, 0.2869), (0.3731, 0.5615, 0.114), (0.396, 0.5961, -0.07356), (0.4038, 0.6078, -0.2687), (0.396, 0.5961, -0.4637), (0.3731, 0.5615, -0.6513), (0.3358, 0.5054, -0.8242), (0.2855, 0.4298, -0.9758), (0.2243, 0.3377, -1.1), (0.1545, 0.2326, -1.193), (0.07878, 0.1186, -1.249), (0.1003, 0.1008, 0.7121), (0.1967, 0.1978, 0.6552), (0.2855, 0.2872, 0.5628), (0.3634, 0.3655, 0.4385), (0.4273, 0.4298, 0.2869), (0.4748, 0.4775, 0.114), (0.5041, 0.5069, -0.07356), (0.5139, 0.5169, -0.2687), (0.5041, 0.5069, -0.4637), (0.4748, 0.4775, -0.6513), (0.4273, 0.4298, -0.8242), (0.3634, 0.3655, -0.9758), (0.2855, 0.2872, -1.1), (0.1967, 0.1978, -1.193), (0.1003, 0.1008, -1.249), (0.1179, 0.07923, 0.7121), (0.2313, 0.1554, 0.6552), (0.3358, 0.2256, 0.5628), (0.4273, 0.2872, 0.4385), (0.5025, 0.3377, 0.2869), (0.5583, 0.3752, 0.114), (0.5927, 0.3983, -0.07356), (0.6043, 0.4061, -0.2687), (0.5927, 0.3983, -0.4637), (0.5583, 0.3752, -0.6513), (0.5025, 0.3377, -0.8242), (0.4273, 0.2872, -0.9758), (0.3358, 0.2256, -1.1), (0.2313, 0.1554, -1.193), (0.1179, 0.07923, -1.249), (0.131, 0.05457, 0.7121), (0.257, 0.107, 0.6552), (0.3731, 0.1554, 0.5628), (0.4748, 0.1978, 0.4385), (0.5583, 0.2326, 0.2869), (0.6204, 0.2584, 0.114), (0.6586, 0.2744, -0.07356), (0.6715, 0.2797, -0.2687), (0.6586, 0.2744, -0.4637), (0.6204, 0.2584, -0.6513), (0.5583, 0.2326, -0.8242), (0.4748, 0.1978, -0.9758), (0.3731, 0.1554, -1.1), (0.257, 0.107, -1.193), (0.131, 0.05457, -1.249), (0.1391, 0.02782, 0.7121), (0.2728, 0.05457, 0.6552), (0.396, 0.07923, 0.5628), (0.5041, 0.1008, 0.4385), (0.5927, 0.1186, 0.2869), (0.6586, 0.1318, 0.114), (0.6992, 0.1399, -0.07356), (0.7129, 0.1426, -0.2687), (0.6992, 0.1399, -0.4637), (0.6586, 0.1318, -0.6513), (0.5927, 0.1186, -0.8242), (0.5041, 0.1008, -0.9758), (0.396, 0.07923, -1.1), (0.2728, 0.05457, -1.193), (0.1391, 0.02782, -1.249), (0.1418, -2.388e-07, 0.7121), (0.2781, -2.333e-07, 0.6552), (0.4038, -2.279e-07, 0.5628), (0.5139, -2.333e-07, 0.4385), (0.6043, -2.442e-07, 0.2869), (0.6715, -2.006e-07, 0.114), (0.7129, -2.878e-07, -0.07356), (0.7268, -2.769e-07, -0.2687), (0.7129, -2.878e-07, -0.4637), (0.6715, -1.68e-07, -0.6513), (0.6043, -2.442e-07, -0.8242), (0.5139, -2.333e-07, -0.9758), (0.4038, -2.497e-07, -1.1), (0.2781, -2.224e-07, -1.193), (0.1418, -2.251e-07, -1.249), (0.1391, -0.02782, 0.7121), (0.2728, -0.05457, 0.6552), (0.396, -0.07923, 0.5628), (0.5041, -0.1008, 0.4385), (0.5927, -0.1186, 0.2869), (0.6586, -0.1318, 0.114), (0.6992, -0.1399, -0.07356), (0.7129, -0.1426, -0.2687), (0.6992, -0.1399, -0.4637), (0.6586, -0.1318, -0.6513), (0.5927, -0.1186, -0.8242), (0.5041, -0.1008, -0.9758), (0.396, -0.07923, -1.1), (0.2728, -0.05457, -1.193), (0.1391, -0.02782, -1.249), (0.131, -0.05457, 0.7121), (0.257, -0.107, 0.6552), (0.3731, -0.1554, 0.5628), (0.4748, -0.1978, 0.4385), (0.5583, -0.2326, 0.2869), (0.6204, -0.2584, 0.114), (0.6586, -0.2744, -0.07356), (0.6715, -0.2797, -0.2687), (0.6586, -0.2744, -0.4637), (0.6204, -0.2584, -0.6513), (0.5583, -0.2326, -0.8242), (0.4748, -0.1978, -0.9758), (0.3731, -0.1554, -1.1), (0.257, -0.107, -1.193), (0.131, -0.05457, -1.249), (0.1179, -0.07923, 0.7121), (0.2313, -0.1554, 0.6552), (0.3358, -0.2256, 0.5628), (0.4273, -0.2872, 0.4385), (0.5025, -0.3377, 0.2869), (0.5583, -0.3752, 0.114), (0.5927, -0.3983, -0.07356), (0.6043, -0.4061, -0.2687), (0.5927, -0.3983, -0.4637), (0.5583, -0.3752, -0.6513), (0.5025, -0.3377, -0.8242), (0.4273, -0.2872, -0.9758), (0.3358, -0.2256, -1.1), (0.2313, -0.1554, -1.193), (0.1179, -0.07923, -1.249), (0.1003, -0.1008, 0.7121), (0.1967, -0.1978, 0.6552), (0.2855, -0.2872, 0.5628), (0.3634, -0.3655, 0.4385), (0.4273, -0.4298, 0.2869), (0.4748, -0.4775, 0.114), (0.5041, -0.5069, -0.07356), (0.5139, -0.5169, -0.2687), (0.5041, -0.5069, -0.4637), (0.4748, -0.4775, -0.6513), (0.4273, -0.4298, -0.8242), (0.3634, -0.3655, -0.9758), (0.2855, -0.2872, -1.1), (0.1967, -0.1978, -1.193), (0.1003, -0.1008, -1.249), (0.07878, -0.1186, 0.7121), (0.1545, -0.2326, 0.6552), (0.2243, -0.3377, 0.5628), (0.2855, -0.4298, 0.4385), (0.3358, -0.5054, 0.2869), (0.3731, -0.5615, 0.114), (0.396, -0.5961, -0.07356), (0.4038, -0.6078, -0.2687), (0.396, -0.5961, -0.4637), (0.3731, -0.5615, -0.6513), (0.3358, -0.5054, -0.8242), (0.2855, -0.4298, -0.9758), (0.2243, -0.3377, -1.1), (0.1545, -0.2326, -1.193), (0.07878, -0.1186, -1.249), (0.05426, -0.1318, 0.7121), (0.1064, -0.2584, 0.6552), (0.1545, -0.3752, 0.5628), (0.1967, -0.4775, 0.4385), (0.2313, -0.5615, 0.2869), (0.257, -0.6239, 0.114), (0.2728, -0.6624, -0.07356), (0.2781, -0.6753, -0.2687), (0.2728, -0.6624, -0.4637), (0.257, -0.6239, -0.6513), (0.2313, -0.5615, -0.8242), (0.1967, -0.4775, -0.9758), (0.1545, -0.3752, -1.1), (0.1064, -0.2584, -1.193), (0.05426, -0.1318, -1.249), (0.02766, -0.1399, 0.7121), (0.05426, -0.2744, 0.6552), (0.07878, -0.3983, 0.5628), (0.1003, -0.5069, 0.4385), (0.1179, -0.5961, 0.2869), (0.131, -0.6624, 0.114), (0.1391, -0.7032, -0.07356), (0.1418, -0.7169, -0.2687), (0.1391, -0.7032, -0.4637), (0.131, -0.6624, -0.6513), (0.1179, -0.5961, -0.8242), (0.1003, -0.5069, -0.9758), (0.07878, -0.3983, -1.1), (0.05426, -0.2744, -1.193), (0.02766, -0.1399, -1.249), (-5.242e-09, -0.1426, 0.7121), (2.996e-08, -0.2797, 0.6552), (1.913e-08, -0.4061, 0.5628), (-1.878e-08, -0.5169, 0.4385), (-6.21e-08, -0.6078, 0.2869), (4.62e-08, -0.6753, 0.114), (-6.21e-08, -0.7169, -0.07356), (-7.293e-08, -0.731, -0.2687), (-6.21e-08, -0.7169, -0.4637), (4.62e-08, -0.6753, -0.6513), (-6.21e-08, -0.6078, -0.8242), (-1.878e-08, -0.5169, -0.9758), (-7.95e-09, -0.4061, -1.1), (2.881e-09, -0.2797, -1.193), (2.881e-09, -0.1426, -1.249), (-0.02766, -0.1399, 0.7121), (-0.05426, -0.2744, 0.6552), (-0.07878, -0.3983, 0.5628), (-0.1003, -0.5069, 0.4385), (-0.1179, -0.5961, 0.2869), (-0.131, -0.6624, 0.114), (-0.1391, -0.7032, -0.07356), (-0.1418, -0.7169, -0.2687), (-0.1391, -0.7032, -0.4637), (-0.131, -0.6624, -0.6513), (-0.1179, -0.5961, -0.8242), (-0.1003, -0.5069, -0.9758), (-0.07878, -0.3983, -1.1), (-0.05426, -0.2744, -1.193), (-0.02766, -0.1399, -1.249), (-9.063e-08, -4.582e-07, 0.7313), (-0.05426, -0.1318, 0.7121), (-0.1064, -0.2584, 0.6552), (-0.1545, -0.3752, 0.5628), (-0.1967, -0.4775, 0.4385), (-0.2313, -0.5615, 0.2869), (-0.257, -0.6239, 0.114), (-0.2728, -0.6624, -0.07356), (-0.2781, -0.6753, -0.2687), (-0.2728, -0.6624, -0.4637), (-0.257, -0.6239, -0.6513), (-0.2313, -0.5615, -0.8242), (-0.1967, -0.4775, -0.9758), (-0.1545, -0.3752, -1.1), (-0.1064, -0.2584, -1.193), (-0.05426, -0.1318, -1.249), (-0.07878, -0.1186, 0.7121), (-0.1545, -0.2326, 0.6552), (-0.2243, -0.3377, 0.5628), (-0.2855, -0.4298, 0.4385), (-0.3358, -0.5054, 0.2869), (-0.3731, -0.5615, 0.114), (-0.396, -0.5961, -0.07356), (-0.4038, -0.6078, -0.2687), (-0.396, -0.5961, -0.4637), (-0.3731, -0.5615, -0.6513), (-0.3358, -0.5054, -0.8242), (-0.2855, -0.4298, -0.9758), (-0.2243, -0.3377, -1.1), (-0.1545, -0.2326, -1.193), (-0.07878, -0.1186, -1.249), (-0.1003, -0.1008, 0.7121), (-0.1967, -0.1978, 0.6552), (-0.2855, -0.2872, 0.5628), (-0.3634, -0.3655, 0.4385), (-0.4273, -0.4298, 0.2869), (-0.4748, -0.4775, 0.114), (-0.5041, -0.5069, -0.07356), (-0.5139, -0.5169, -0.2687), (-0.5041, -0.5069, -0.4637), (-0.4748, -0.4775, -0.6513), (-0.4273, -0.4298, -0.8242), (-0.3634, -0.3655, -0.9758), (-0.2855, -0.2872, -1.1), (-0.1967, -0.1978, -1.193), (-0.1003, -0.1008, -1.249), (-0.1179, -0.07923, 0.7121), (-0.2313, -0.1554, 0.6552), (-0.3358, -0.2256, 0.5628), (-0.4273, -0.2872, 0.4385), (-0.5025, -0.3377, 0.2869), (-0.5583, -0.3752, 0.114), (-0.5927, -0.3983, -0.07356), (-0.6043, -0.4061, -0.2687), (-0.5927, -0.3983, -0.4637), (-0.5583, -0.3752, -0.6513), (-0.5025, -0.3377, -0.8242), (-0.4273, -0.2872, -0.9758), (-0.3358, -0.2256, -1.1), (-0.2313, -0.1554, -1.193), (-0.1179, -0.07923, -1.249), (-0.131, -0.05457, 0.7121), (-0.257, -0.107, 0.6552), (-0.3731, -0.1554, 0.5628), (-0.4748, -0.1978, 0.4385), (-0.5583, -0.2326, 0.2869), (-0.6204, -0.2584, 0.114), (-0.6586, -0.2744, -0.07356), (-0.6715, -0.2797, -0.2687), (-0.6586, -0.2744, -0.4637), (-0.6204, -0.2584, -0.6513), (-0.5583, -0.2326, -0.8242), (-0.4748, -0.1978, -0.9758), (-0.3731, -0.1554, -1.1), (-0.257, -0.107, -1.193), (-0.131, -0.05457, -1.249), (-0.1391, -0.02782, 0.7121), (-0.2728, -0.05457, 0.6552), (-0.396, -0.07923, 0.5628), (-0.5041, -0.1008, 0.4385), (-0.5927, -0.1186, 0.2869), (-0.6586, -0.1318, 0.114), (-0.6992, -0.1399, -0.07356), (-0.7129, -0.1426, -0.2687), (-0.6992, -0.1399, -0.4637), (-0.6586, -0.1318, -0.6513), (-0.5927, -0.1186, -0.8242), (-0.5041, -0.1008, -0.9758), (-0.396, -0.07923, -1.1), (-0.2728, -0.05457, -1.193), (-0.1391, -0.02782, -1.249), (-0.1418, -2.279e-07, 0.7121), (-0.2781, -2.061e-07, 0.6552), (-0.4038, -2.061e-07, 0.5628), (-0.5139, -1.353e-07, 0.4385), (-0.6043, -1.026e-07, 0.2869), (-0.6715, -2.333e-07, 0.114), (-0.7129, -6.993e-08, -0.07356), (-0.7268, -1.026e-07, -0.2687), (-0.7129, -6.993e-08, -0.4637), (-0.6715, -2.333e-07, -0.6513), (-0.6043, -1.026e-07, -0.8242), (-0.5139, -1.353e-07, -0.9758), (-0.4038, -1.897e-07, -1.1), (-0.2781, -1.843e-07, -1.193), (-0.1418, -2.306e-07, -1.249), (-0.1391, 0.02782, 0.7121), (-0.2728, 0.05457, 0.6552), (-0.396, 0.07923, 0.5628), (-0.5041, 0.1008, 0.4385), (-0.5927, 0.1186, 0.2869), (-0.6586, 0.1318, 0.114), (-0.6992, 0.1399, -0.07356), (-0.7129, 0.1426, -0.2687), (-0.6992, 0.1399, -0.4637), (-0.6586, 0.1318, -0.6513), (-0.5927, 0.1186, -0.8242), (-0.5041, 0.1008, -0.9758), (-0.396, 0.07923, -1.1), (-0.2728, 0.05457, -1.193), (-0.1391, 0.02782, -1.249), (-0.131, 0.05457, 0.7121), (-0.257, 0.107, 0.6552), (-0.3731, 0.1554, 0.5628), (-0.4748, 0.1978, 0.4385), (-0.5583, 0.2326, 0.2869), (-0.6204, 0.2584, 0.114), (-0.6586, 0.2744, -0.07356), (-0.6715, 0.2797, -0.2687), (-0.6586, 0.2744, -0.4637), (-0.6204, 0.2584, -0.6513), (-0.5583, 0.2326, -0.8242), (-0.4748, 0.1978, -0.9758), (-0.3731, 0.1554, -1.1), (-0.257, 0.107, -1.193), (-0.131, 0.05457, -1.249), (-0.1179, 0.07923, 0.7121), (-0.2313, 0.1554, 0.6552), (-0.3358, 0.2256, 0.5628), (-0.4273, 0.2872, 0.4385), (-0.5025, 0.3377, 0.2869), (-0.5583, 0.3752, 0.114), (-0.5927, 0.3983, -0.07356), (-0.6043, 0.4061, -0.2687), (-0.5927, 0.3983, -0.4637), (-0.5583, 0.3752, -0.6513), (-0.5025, 0.3377, -0.8242), (-0.4273, 0.2872, -0.9758), (-0.3358, 0.2256, -1.1), (-0.2313, 0.1554, -1.193), (-0.1179, 0.07923, -1.249), (-0.1003, 0.1008, 0.7121), (-0.1967, 0.1978, 0.6552), (-0.2855, 0.2872, 0.5628), (-0.3634, 0.3655, 0.4385), (-0.4273, 0.4298, 0.2869), (-0.4748, 0.4775, 0.114), (-0.5041, 0.5069, -0.07356), (-0.5139, 0.5169, -0.2687), (-0.5041, 0.5069, -0.4637), (-0.4748, 0.4775, -0.6513), (-0.4273, 0.4298, -0.8242), (-0.3634, 0.3655, -0.9758), (-0.2855, 0.2872, -1.1), (-0.1967, 0.1978, -1.193), (-0.1003, 0.1008, -1.249), (-0.07878, 0.1186, 0.7121), (-0.1545, 0.2326, 0.6552), (-0.2243, 0.3377, 0.5628), (-0.2855, 0.4298, 0.4385), (-0.3358, 0.5054, 0.2869), (-0.3731, 0.5615, 0.114), (-0.396, 0.5961, -0.07356), (-0.4038, 0.6078, -0.2687), (-0.396, 0.5961, -0.4637), (-0.3731, 0.5615, -0.6513), (-0.3358, 0.5054, -0.8242), (-0.2855, 0.4298, -0.9758), (-0.2243, 0.3377, -1.1), (-0.1545, 0.2326, -1.193), (-0.07878, 0.1186, -1.249), (-0.05426, 0.1318, 0.7121), (-0.1064, 0.2584, 0.6552), (-0.1545, 0.3752, 0.5628), (-0.1967, 0.4775, 0.4385), (-0.2313, 0.5615, 0.2869), (-0.257, 0.6239, 0.114), (-0.2728, 0.6624, -0.07356), (-0.2781, 0.6753, -0.2687), (-0.2728, 0.6624, -0.4637), (-0.257, 0.6239, -0.6513), (-0.2313, 0.5615, -0.8242), (-0.1967, 0.4775, -0.9758), (-0.1545, 0.3752, -1.1), (-0.1064, 0.2584, -1.193), (-0.05426, 0.1318, -1.249), (-0.02766, 0.1399, 0.7121), (-0.05426, 0.2744, 0.6552), (-0.07878, 0.3983, 0.5628), (-0.1003, 0.5069, 0.4385), (-0.1179, 0.5961, 0.2869), (-0.131, 0.6624, 0.114), (-0.1391, 0.7032, -0.07356), (-0.1418, 0.7169, -0.2687), (-0.1391, 0.7032, -0.4637), (-0.131, 0.6624, -0.6513), (-0.1179, 0.5961, -0.8242), (-0.1003, 0.5069, -0.9758), (-0.07878, 0.3983, -1.1), (-0.05426, 0.2744, -1.193), (-0.02766, 0.1399, -1.249), (2.725e-08, 0.1426, 0.7121), (5.703e-08, 0.2797, 0.6552), (7.87e-08, 0.4061, 0.5628), (1.112e-07, 0.5169, 0.4385), (1.978e-07, 0.6078, 0.2869), (4.62e-08, 0.6753, 0.114), (1.87e-07, 0.7169, -0.07356), (1.978e-07, 0.731, -0.2687), (1.87e-07, 0.7169, -0.4637), (4.62e-08, 0.6753, -0.6513), (1.978e-07, 0.6078, -0.8242), (1.112e-07, 0.5169, -0.9758), (8.953e-08, 0.4061, -1.1), (5.703e-08, 0.2797, -1.193), (1.1e-08, 0.1426, -1.249)], [], [(0, 1, 3, 2), (2, 3, 5, 4), (4, 5, 7, 6), (6, 7, 9, 8), (8, 9, 11, 10), (10, 11, 13, 12), (12, 13, 15, 14), (14, 15, 17, 16), (16, 17, 19, 18), (18, 19, 21, 20), (20, 21, 23, 22), (22, 23, 25, 24), (24, 25, 27, 26), (26, 27, 29, 28), (28, 29, 31, 30), (30, 31, 33, 32), (32, 33, 35, 34), (34, 35, 37, 36), (36, 37, 39, 38), (38, 39, 41, 40), (40, 41, 43, 42), (42, 43, 45, 44), (44, 45, 47, 46), (46, 47, 49, 48), (48, 49, 51, 50), (50, 51, 53, 52), (52, 53, 55, 54), (54, 55, 57, 56), (56, 57, 59, 58), (58, 59, 61, 60), (3, 1, 63, 61, 59, 57, 55, 53, 51, 49, 47, 45, 43, 41, 39, 37, 35, 33, 31, 29, 27, 25, 23, 21, 19, 17, 15, 13, 11, 9, 7, 5), (60, 61, 63, 62), (62, 63, 1, 0), (0, 2, 4, 6, 8, 10, 12, 14, 16, 18, 20, 22, 24, 26, 28, 30, 32, 34, 36, 38, 40, 42, 44, 46, 48, 50, 52, 54, 56, 58, 60, 62), (544, 543, 77, 78), (537, 536, 70, 71), (545, 544, 78, 79), (538, 537, 71, 72), (531, 320, 65), (64, 545, 79), (539, 538, 72, 73), (532, 531, 65, 66), (540, 539, 73, 74), (533, 532, 66, 67), (541, 540, 74, 75), (534, 533, 67, 68), (542, 541, 75, 76), (535, 534, 68, 69), (543, 542, 76, 77), (536, 535, 69, 70), (77, 76, 91, 92), (70, 69, 84, 85), (78, 77, 92, 93), (71, 70, 85, 86), (79, 78, 93, 94), (72, 71, 86, 87), (65, 320, 80), (64, 79, 94), (73, 72, 87, 88), (66, 65, 80, 81), (74, 73, 88, 89), (67, 66, 81, 82), (75, 74, 89, 90), (68, 67, 82, 83), (76, 75, 90, 91), (69, 68, 83, 84), (81, 80, 95, 96), (89, 88, 103, 104), (82, 81, 96, 97), (90, 89, 104, 105), (83, 82, 97, 98), (91, 90, 105, 106), (84, 83, 98, 99), (92, 91, 106, 107), (85, 84, 99, 100), (93, 92, 107, 108), (86, 85, 100, 101), (94, 93, 108, 109), (87, 86, 101, 102), (80, 320, 95), (64, 94, 109), (88, 87, 102, 103), (100, 99, 114, 115), (108, 107, 122, 123), (101, 100, 115, 116), (109, 108, 123, 124), (102, 101, 116, 117), (95, 320, 110), (64, 109, 124), (103, 102, 117, 118), (96, 95, 110, 111), (104, 103, 118, 119), (97, 96, 111, 112), (105, 104, 119, 120), (98, 97, 112, 113), (106, 105, 120, 121), (99, 98, 113, 114), (107, 106, 121, 122), (119, 118, 133, 134), (112, 111, 126, 127), (120, 119, 134, 135), (113, 112, 127, 128), (121, 120, 135, 136), (114, 113, 128, 129), (122, 121, 136, 137), (115, 114, 129, 130), (123, 122, 137, 138), (116, 115, 130, 131), (124, 123, 138, 139), (117, 116, 131, 132), (110, 320, 125), (64, 124, 139), (118, 117, 132, 133), (111, 110, 125, 126), (138, 137, 152, 153), (131, 130, 145, 146), (139, 138, 153, 154), (132, 131, 146, 147), (125, 320, 140), (64, 139, 154), (133, 132, 147, 148), (126, 125, 140, 141), (134, 133, 148, 149), (127, 126, 141, 142), (135, 134, 149, 150), (128, 127, 142, 143), (136, 135, 150, 151), (129, 128, 143, 144), (137, 136, 151, 152), (130, 129, 144, 145), (142, 141, 156, 157), (150, 149, 164, 165), (143, 142, 157, 158), (151, 150, 165, 166), (144, 143, 158, 159), (152, 151, 166, 167), (145, 144, 159, 160), (153, 152, 167, 168), (146, 145, 160, 161), (154, 153, 168, 169), (147, 146, 161, 162), (140, 320, 155), (64, 154, 169), (148, 147, 162, 163), (141, 140, 155, 156), (149, 148, 163, 164), (161, 160, 175, 176), (169, 168, 183, 184), (162, 161, 176, 177), (155, 320, 170), (64, 169, 184), (163, 162, 177, 178), (156, 155, 170, 171), (164, 163, 178, 179), (157, 156, 171, 172), (165, 164, 179, 180), (158, 157, 172, 173), (166, 165, 180, 181), (159, 158, 173, 174), (167, 166, 181, 182), (160, 159, 174, 175), (168, 167, 182, 183), (180, 179, 194, 195), (173, 172, 187, 188), (181, 180, 195, 196), (174, 173, 188, 189), (182, 181, 196, 197), (175, 174, 189, 190), (183, 182, 197, 198), (176, 175, 190, 191), (184, 183, 198, 199), (177, 176, 191, 192), (170, 320, 185), (64, 184, 199), (178, 177, 192, 193), (171, 170, 185, 186), (179, 178, 193, 194), (172, 171, 186, 187), (199, 198, 213, 214), (192, 191, 206, 207), (185, 320, 200), (64, 199, 214), (193, 192, 207, 208), (186, 185, 200, 201), (194, 193, 208, 209), (187, 186, 201, 202), (195, 194, 209, 210), (188, 187, 202, 203), (196, 195, 210, 211), (189, 188, 203, 204), (197, 196, 211, 212), (190, 189, 204, 205), (198, 197, 212, 213), (191, 190, 205, 206), (211, 210, 225, 226), (204, 203, 218, 219), (212, 211, 226, 227), (205, 204, 219, 220), (213, 212, 227, 228), (206, 205, 220, 221), (214, 213, 228, 229), (207, 206, 221, 222), (200, 320, 215), (64, 214, 229), (208, 207, 222, 223), (201, 200, 215, 216), (209, 208, 223, 224), (202, 201, 216, 217), (210, 209, 224, 225), (203, 202, 217, 218), (215, 320, 230), (64, 229, 244), (223, 222, 237, 238), (216, 215, 230, 231), (224, 223, 238, 239), (217, 216, 231, 232), (225, 224, 239, 240), (218, 217, 232, 233), (226, 225, 240, 241), (219, 218, 233, 234), (227, 226, 241, 242), (220, 219, 234, 235), (228, 227, 242, 243), (221, 220, 235, 236), (229, 228, 243, 244), (222, 221, 236, 237), (234, 233, 248, 249), (242, 241, 256, 257), (235, 234, 249, 250), (243, 242, 257, 258), (236, 235, 250, 251), (244, 243, 258, 259), (237, 236, 251, 252), (230, 320, 245), (64, 244, 259), (238, 237, 252, 253), (231, 230, 245, 246), (239, 238, 253, 254), (232, 231, 246, 247), (240, 239, 254, 255), (233, 232, 247, 248), (241, 240, 255, 256), (253, 252, 267, 268), (246, 245, 260, 261), (254, 253, 268, 269), (247, 246, 261, 262), (255, 254, 269, 270), (248, 247, 262, 263), (256, 255, 270, 271), (249, 248, 263, 264), (257, 256, 271, 272), (250, 249, 264, 265), (258, 257, 272, 273), (251, 250, 265, 266), (259, 258, 273, 274), (252, 251, 266, 267), (245, 320, 260), (64, 259, 274), (272, 271, 286, 287), (265, 264, 279, 280), (273, 272, 287, 288), (266, 265, 280, 281), (274, 273, 288, 289), (267, 266, 281, 282), (260, 320, 275), (64, 274, 289), (268, 267, 282, 283), (261, 260, 275, 276), (269, 268, 283, 284), (262, 261, 276, 277), (270, 269, 284, 285), (263, 262, 277, 278), (271, 270, 285, 286), (264, 263, 278, 279), (276, 275, 290, 291), (284, 283, 298, 299), (277, 276, 291, 292), (285, 284, 299, 300), (278, 277, 292, 293), (286, 285, 300, 301), (279, 278, 293, 294), (287, 286, 301, 302), (280, 279, 294, 295), (288, 287, 302, 303), (281, 280, 295, 296), (289, 288, 303, 304), (282, 281, 296, 297), (275, 320, 290), (64, 289, 304), (283, 282, 297, 298), (295, 294, 309, 310), (303, 302, 317, 318), (296, 295, 310, 311), (304, 303, 318, 319), (297, 296, 311, 312), (290, 320, 305), (64, 304, 319), (298, 297, 312, 313), (291, 290, 305, 306), (299, 298, 313, 314), (292, 291, 306, 307), (300, 299, 314, 315), (293, 292, 307, 308), (301, 300, 315, 316), (294, 293, 308, 309), (302, 301, 316, 317), (314, 313, 329, 330), (307, 306, 322, 323), (315, 314, 330, 331), (308, 307, 323, 324), (316, 315, 331, 332), (309, 308, 324, 325), (317, 316, 332, 333), (310, 309, 325, 326), (318, 317, 333, 334), (311, 310, 326, 327), (319, 318, 334, 335), (312, 311, 327, 328), (305, 320, 321), (64, 319, 335), (313, 312, 328, 329), (306, 305, 321, 322), (334, 333, 348, 349), (327, 326, 341, 342), (335, 334, 349, 350), (328, 327, 342, 343), (321, 320, 336), (64, 335, 350), (329, 328, 343, 344), (322, 321, 336, 337), (330, 329, 344, 345), (323, 322, 337, 338), (331, 330, 345, 346), (324, 323, 338, 339), (332, 331, 346, 347), (325, 324, 339, 340), (333, 332, 347, 348), (326, 325, 340, 341), (346, 345, 360, 361), (339, 338, 353, 354), (347, 346, 361, 362), (340, 339, 354, 355), (348, 347, 362, 363), (341, 340, 355, 356), (349, 348, 363, 364), (342, 341, 356, 357), (350, 349, 364, 365), (343, 342, 357, 358), (336, 320, 351), (64, 350, 365), (344, 343, 358, 359), (337, 336, 351, 352), (345, 344, 359, 360), (338, 337, 352, 353), (365, 364, 379, 380), (358, 357, 372, 373), (351, 320, 366), (64, 365, 380), (359, 358, 373, 374), (352, 351, 366, 367), (360, 359, 374, 375), (353, 352, 367, 368), (361, 360, 375, 376), (354, 353, 368, 369), (362, 361, 376, 377), (355, 354, 369, 370), (363, 362, 377, 378), (356, 355, 370, 371), (364, 363, 378, 379), (357, 356, 371, 372), (369, 368, 383, 384), (377, 376, 391, 392), (370, 369, 384, 385), (378, 377, 392, 393), (371, 370, 385, 386), (379, 378, 393, 394), (372, 371, 386, 387), (380, 379, 394, 395), (373, 372, 387, 388), (366, 320, 381), (64, 380, 395), (374, 373, 388, 389), (367, 366, 381, 382), (375, 374, 389, 390), (368, 367, 382, 383), (376, 375, 390, 391), (388, 387, 402, 403), (381, 320, 396), (64, 395, 410), (389, 388, 403, 404), (382, 381, 396, 397), (390, 389, 404, 405), (383, 382, 397, 398), (391, 390, 405, 406), (384, 383, 398, 399), (392, 391, 406, 407), (385, 384, 399, 400), (393, 392, 407, 408), (386, 385, 400, 401), (394, 393, 408, 409), (387, 386, 401, 402), (395, 394, 409, 410), (407, 406, 421, 422), (400, 399, 414, 415), (408, 407, 422, 423), (401, 400, 415, 416), (409, 408, 423, 424), (402, 401, 416, 417), (410, 409, 424, 425), (403, 402, 417, 418), (396, 320, 411), (64, 410, 425), (404, 403, 418, 419), (397, 396, 411, 412), (405, 404, 419, 420), (398, 397, 412, 413), (406, 405, 420, 421), (399, 398, 413, 414), (411, 320, 426), (64, 425, 440), (419, 418, 433, 434), (412, 411, 426, 427), (420, 419, 434, 435), (413, 412, 427, 428), (421, 420, 435, 436), (414, 413, 428, 429), (422, 421, 436, 437), (415, 414, 429, 430), (423, 422, 437, 438), (416, 415, 430, 431), (424, 423, 438, 439), (417, 416, 431, 432), (425, 424, 439, 440), (418, 417, 432, 433), (430, 429, 444, 445), (438, 437, 452, 453), (431, 430, 445, 446), (439, 438, 453, 454), (432, 431, 446, 447), (440, 439, 454, 455), (433, 432, 447, 448), (426, 320, 441), (64, 440, 455), (434, 433, 448, 449), (427, 426, 441, 442), (435, 434, 449, 450), (428, 427, 442, 443), (436, 435, 450, 451), (429, 428, 443, 444), (437, 436, 451, 452), (449, 448, 463, 464), (442, 441, 456, 457), (450, 449, 464, 465), (443, 442, 457, 458), (451, 450, 465, 466), (444, 443, 458, 459), (452, 451, 466, 467), (445, 444, 459, 460), (453, 452, 467, 468), (446, 445, 460, 461), (454, 453, 468, 469), (447, 446, 461, 462), (455, 454, 469, 470), (448, 447, 462, 463), (441, 320, 456), (64, 455, 470), (468, 467, 482, 483), (461, 460, 475, 476), (469, 468, 483, 484), (462, 461, 476, 477), (470, 469, 484, 485), (463, 462, 477, 478), (456, 320, 471), (64, 470, 485), (464, 463, 478, 479), (457, 456, 471, 472), (465, 464, 479, 480), (458, 457, 472, 473), (466, 465, 480, 481), (459, 458, 473, 474), (467, 466, 481, 482), (460, 459, 474, 475), (480, 479, 494, 495), (473, 472, 487, 488), (481, 480, 495, 496), (474, 473, 488, 489), (482, 481, 496, 497), (475, 474, 489, 490), (483, 482, 497, 498), (476, 475, 490, 491), (484, 483, 498, 499), (477, 476, 491, 492), (485, 484, 499, 500), (478, 477, 492, 493), (471, 320, 486), (64, 485, 500), (479, 478, 493, 494), (472, 471, 486, 487), (499, 498, 513, 514), (492, 491, 506, 507), (500, 499, 514, 515), (493, 492, 507, 508), (486, 320, 501), (64, 500, 515), (494, 493, 508, 509), (487, 486, 501, 502), (495, 494, 509, 510), (488, 487, 502, 503), (496, 495, 510, 511), (489, 488, 503, 504), (497, 496, 511, 512), (490, 489, 504, 505), (498, 497, 512, 513), (491, 490, 505, 506), (503, 502, 517, 518), (511, 510, 525, 526), (504, 503, 518, 519), (512, 511, 526, 527), (505, 504, 519, 520), (513, 512, 527, 528), (506, 505, 520, 521), (514, 513, 528, 529), (507, 506, 521, 522), (515, 514, 529, 530), (508, 507, 522, 523), (501, 320, 516), (64, 515, 530), (509, 508, 523, 524), (502, 501, 516, 517), (510, 509, 524, 525), (522, 521, 536, 537), (530, 529, 544, 545), (523, 522, 537, 538), (516, 320, 531), (64, 530, 545), (524, 523, 538, 539), (517, 516, 531, 532), (525, 524, 539, 540), (518, 517, 532, 533), (526, 525, 540, 541), (519, 518, 533, 534), (527, 526, 541, 542), (520, 519, 534, 535), (528, 527, 542, 543), (521, 520, 535, 536), (529, 528, 543, 544)])
me_cylinder.use_remesh_preserve_volume = False
me_cylinder.use_remesh_preserve_attributes = False
me_cylinder.use_mirror_vertex_groups = False
me_cylinder.update()

# ---- objects
ob_cylinder_001 = bpy.data.objects.new('Cylinder.001', me_cylinder_001)
ob_cylinder = bpy.data.objects.new('Cylinder', me_cylinder)
ob_lamp = bpy.data.objects.new('Lamp', light_lamp)
ob_camera = bpy.data.objects.new('Camera', cam_camera)

# ---- transforms, parenting, visibility, modifiers, constraints
ob_cylinder_001.location = (0.0, 0.0, 0.3559)
ob_cylinder_001.scale = (0.2681, 0.2715, 1.0)
ob_cylinder_001.lineart.crease_threshold = 0.0
ob_cylinder.location = (0.0, 0.0, 0.2687)
ob_cylinder.scale = (1.376, 1.368, 1.0)
ob_cylinder.lineart.crease_threshold = 0.0
ob_lamp.location = (4.076, 1.005, 5.904)
ob_lamp.rotation_euler = (0.6503, 0.05522, 1.866)
ob_lamp.lock_rotations_4d = False
ob_lamp.empty_display_type = 'ARROWS'
ob_lamp.color = (0.0, 0.0, 0.0, 0.0)
ob_lamp.lineart.crease_threshold = 0.0
ob_camera.location = (7.481, -6.508, 5.344)
ob_camera.rotation_euler = (1.109, 0.0, 0.8149)
ob_camera.lock_rotations_4d = False
ob_camera.empty_display_type = 'ARROWS'
ob_camera.color = (0.0, 0.0, 0.0, 0.0)
ob_camera.display_type = 'WIRE'
ob_camera.lineart.crease_threshold = 0.0

# ---- collection membership
col_collection_1.objects.link(ob_cylinder_001)
col_collection_1.objects.link(ob_cylinder)
col_collection_1.objects.link(ob_lamp)
col_collection_1.objects.link(ob_camera)

# ---- scene / render settings (as saved in the file)
scene.camera = ob_camera
scene.frame_start = 1; scene.frame_end = 250; scene.frame_set(1)
scene.render.engine = 'BLENDER_EEVEE_NEXT'
scene.render.resolution_percentage = 50
scene.render.dither_intensity = 0.0
scene.cycles.use_denoising = False
scene.cycles.samples = 128
scene.cycles.sampling_pattern = 'TABULATED_SOBOL'
scene.cycles.use_adaptive_sampling = False
scene.cycles.use_light_tree = False
scene.cycles.blur_glossy = 0.0
scene.cycles.sample_clamp_indirect = 0.0
scene.view_settings.view_transform = 'Standard'
bpy.context.view_layer.update()
